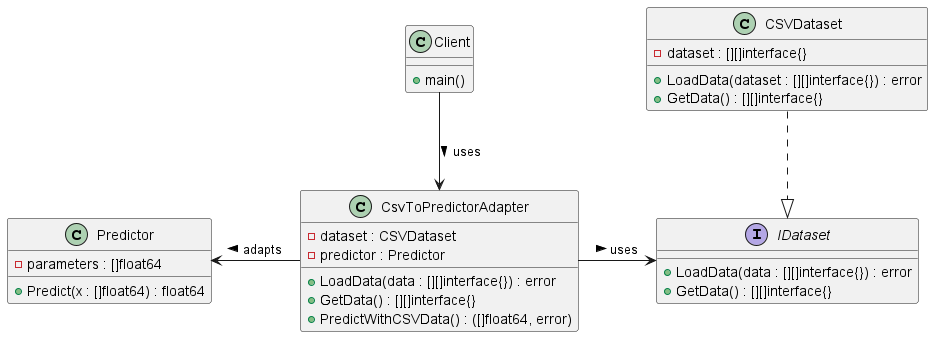

The diagram above was rendered by PlantUML. Its source (embedded in the PNG):
@startuml

' Define the IDataset Interface
interface IDataset {
    +LoadData(data : [][]interface{}) : error
    +GetData() : [][]interface{}
}

' Define the CSVDataset Class
class CSVDataset {
    -dataset : [][]interface{}
    +LoadData(dataset : [][]interface{}) : error
    +GetData() : [][]interface{}
}

' Define the Predictor Class
class Predictor {
    -parameters : []float64
    +Predict(x : []float64) : float64
}

' Define the CsvToPredictorAdapter Class
class CsvToPredictorAdapter {
    -dataset : CSVDataset
    -predictor : Predictor
    +LoadData(data : [][]interface{}) : error
    +GetData() : [][]interface{}
    +PredictWithCSVData() : ([]float64, error)
}

' Define the Client Class
class Client {
    +main()
}

' Relationships
IDataset <|.up. CSVDataset
CsvToPredictorAdapter -right-> IDataset : uses >
CsvToPredictorAdapter -left-> Predictor : adapts >
Client -down-> CsvToPredictorAdapter : uses >

@enduml